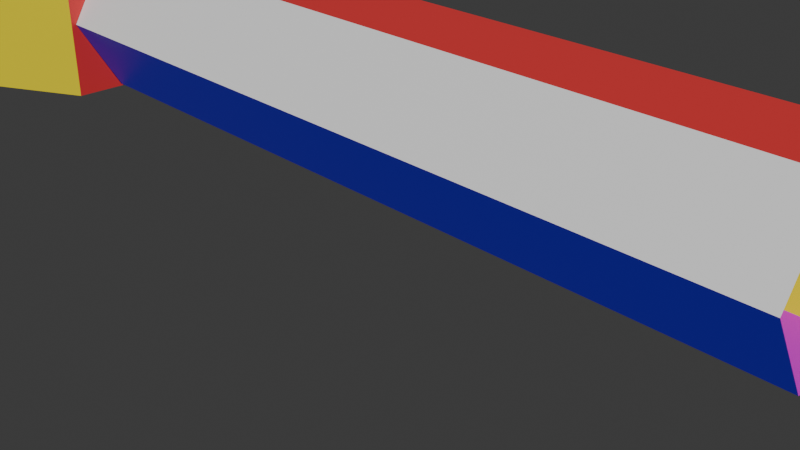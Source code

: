 # Source: HopefullyRoom.blend  (saved by Blender 4.4.32; exported with 4.5.12 LTS)
import bpy
from mathutils import Matrix  # noqa: F401  (used for matrix-valued properties, if any)

bpy.ops.wm.read_factory_settings(use_empty=True)
scene = bpy.context.scene
scene.name = 'Scene'

# ---- collections
col_collection = bpy.data.collections.new('Collection'); scene.collection.children.link(col_collection)

# ---- materials (node trees are filled in below, after node groups)
mat_material_001 = bpy.data.materials.new('Material.001')
mat_material_002 = bpy.data.materials.new('Material.002')
mat_material_003 = bpy.data.materials.new('Material.003')
mat_material_004 = bpy.data.materials.new('Material.004')
mat_material_005 = bpy.data.materials.new('Material.005')
mat_material_006 = bpy.data.materials.new('Material.006')
mat_material = bpy.data.materials.new('Material')
mat_material.alpha_threshold = 0.0
mat_material.roughness = 0.5
mat_material.line_color = (0.0, 0.0, 0.0, 1.0)
mat_material_007 = bpy.data.materials.new('Material.007')

# ---- material node trees
mat_material_001.use_nodes = True; mat_material_001.node_tree.nodes.clear()
_N = mat_material_001.node_tree.nodes; _L = mat_material_001.node_tree.links
n0 = _N.new('ShaderNodeBsdfPrincipled'); n0.name = 'Principled BSDF'; n0.location = (10, 300)
n0.inputs[0].default_value = (0.8004, 0.042, 0.04463, 1.0)
n1 = _N.new('ShaderNodeOutputMaterial'); n1.name = 'Material Output'; n1.location = (300, 300)
_L.new(n0.outputs[0], n1.inputs[0])
n1.is_active_output = True
mat_material_002.use_nodes = True; mat_material_002.node_tree.nodes.clear()
_N = mat_material_002.node_tree.nodes; _L = mat_material_002.node_tree.links
n0 = _N.new('ShaderNodeBsdfPrincipled'); n0.name = 'Principled BSDF'; n0.location = (10, 300)
n0.inputs[0].default_value = (0.01032, 0.8002, 0.02183, 1.0)
n1 = _N.new('ShaderNodeOutputMaterial'); n1.name = 'Material Output'; n1.location = (300, 300)
_L.new(n0.outputs[0], n1.inputs[0])
n1.is_active_output = True
mat_material_003.use_nodes = True; mat_material_003.node_tree.nodes.clear()
_N = mat_material_003.node_tree.nodes; _L = mat_material_003.node_tree.links
n0 = _N.new('ShaderNodeBsdfPrincipled'); n0.name = 'Principled BSDF'; n0.location = (10, 300)
n0.inputs[0].default_value = (0.8002, 0.6649, 0.0004201, 1.0)
n1 = _N.new('ShaderNodeOutputMaterial'); n1.name = 'Material Output'; n1.location = (300, 300)
_L.new(n0.outputs[0], n1.inputs[0])
n1.is_active_output = True
mat_material_004.use_nodes = True; mat_material_004.node_tree.nodes.clear()
_N = mat_material_004.node_tree.nodes; _L = mat_material_004.node_tree.links
n0 = _N.new('ShaderNodeBsdfPrincipled'); n0.name = 'Principled BSDF'; n0.location = (10, 300)
n0.inputs[0].default_value = (0.772, 0.0, 0.8002, 1.0)
n1 = _N.new('ShaderNodeOutputMaterial'); n1.name = 'Material Output'; n1.location = (300, 300)
_L.new(n0.outputs[0], n1.inputs[0])
n1.is_active_output = True
mat_material_005.use_nodes = True; mat_material_005.node_tree.nodes.clear()
_N = mat_material_005.node_tree.nodes; _L = mat_material_005.node_tree.links
n0 = _N.new('ShaderNodeBsdfPrincipled'); n0.name = 'Principled BSDF'; n0.location = (10, 300)
n0.inputs[0].default_value = (0.03871, 0.0, 0.8002, 1.0)
n1 = _N.new('ShaderNodeOutputMaterial'); n1.name = 'Material Output'; n1.location = (300, 300)
_L.new(n0.outputs[0], n1.inputs[0])
n1.is_active_output = True
mat_material_006.use_nodes = True; mat_material_006.node_tree.nodes.clear()
_N = mat_material_006.node_tree.nodes; _L = mat_material_006.node_tree.links
n0 = _N.new('ShaderNodeBsdfPrincipled'); n0.name = 'Principled BSDF'; n0.location = (10, 300)
n1 = _N.new('ShaderNodeOutputMaterial'); n1.name = 'Material Output'; n1.location = (300, 300)
_L.new(n0.outputs[0], n1.inputs[0])
n1.is_active_output = True
mat_material.use_nodes = True; mat_material.node_tree.nodes.clear()
_N = mat_material.node_tree.nodes; _L = mat_material.node_tree.links
n0 = _N.new('ShaderNodeOutputMaterial'); n0.name = 'Material Output'; n0.location = (300, 300)
n1 = _N.new('ShaderNodeBsdfPrincipled'); n1.name = 'Principled BSDF'; n1.location = (10, 300)
n1.inputs[3].default_value = 1.45
_L.new(n1.outputs[0], n0.inputs[0])
n0.is_active_output = True
mat_material_007.use_nodes = True; mat_material_007.node_tree.nodes.clear()
_N = mat_material_007.node_tree.nodes; _L = mat_material_007.node_tree.links
n0 = _N.new('ShaderNodeBsdfPrincipled'); n0.name = 'Principled BSDF'; n0.location = (10, 300)
n0.inputs[0].default_value = (0.8002, 0.6511, 0.185, 1.0)
n1 = _N.new('ShaderNodeOutputMaterial'); n1.name = 'Material Output'; n1.location = (300, 300)
_L.new(n0.outputs[0], n1.inputs[0])
n1.is_active_output = True

# ---- world
world_world = bpy.data.worlds.new('World'); scene.world = world_world
world_world.use_nodes = True; world_world.node_tree.nodes.clear()
_N = world_world.node_tree.nodes; _L = world_world.node_tree.links
n0 = _N.new('ShaderNodeOutputWorld'); n0.name = 'World Output'; n0.location = (300, 300)
n1 = _N.new('ShaderNodeBackground'); n1.name = 'Background'; n1.location = (10, 300)
n1.inputs[0].default_value = (0.05088, 0.05088, 0.05088, 1.0)
_L.new(n1.outputs[0], n0.inputs[0])
n0.is_active_output = True
world_world.color = (0.05088, 0.05088, 0.05088)
world_world.sun_shadow_jitter_overblur = 0.0

# ---- cameras
cam_camera = bpy.data.cameras.new('Camera')
cam_camera.clip_end = 100.0
cam_camera.ortho_scale = 7.314

# ---- meshes
me_cylinder_001 = bpy.data.meshes.new('Cylinder.001')
me_cylinder_001.from_pydata([(0.0, 0.993, -1.272), (0.0, 0.993, 1.272), (0.8418, 0.4965, -1.272), (0.8418, 0.4965, 1.272), (0.8418, -0.4965, -1.272), (0.8418, -0.4965, 1.272), (0.0, -0.993, -1.272), (0.0, -0.993, 1.272), (-0.8418, -0.4965, -1.272), (-0.8418, -0.4965, 1.272), (-0.8418, 0.4965, -1.272), (-0.8418, 0.4965, 1.272)], [], [(0, 2, 3, 1), (2, 4, 5, 3), (4, 6, 7, 5), (6, 8, 9, 7), (8, 10, 11, 9), (10, 0, 1, 11)])
me_cylinder_001.polygons.foreach_set('material_index', [2, 3, 4, 5, 0, 1])
_uv = me_cylinder_001.uv_layers.new(name='UVMap')
_uv.uv.foreach_set('vector', [1.0, 0.5, 0.8333, 0.5, 0.8333, 1.0, 1.0, 1.0, 0.8333, 0.5, 0.6667, 0.5, 0.6667, 1.0, 0.8333, 1.0, 0.6667, 0.5, 0.5, 0.5, 0.5, 1.0, 0.6667, 1.0, 0.5, 0.5, 0.3333, 0.5, 0.3333, 1.0, 0.5, 1.0, 0.3333, 0.5, 0.1667, 0.5, 0.1667, 1.0, 0.3333, 1.0, 0.1667, 0.5, -8.941e-08, 0.5, -8.941e-08, 1.0, 0.1667, 1.0])
me_cylinder_001.materials.append(mat_material_001)
me_cylinder_001.materials.append(mat_material_002)
me_cylinder_001.materials.append(mat_material_003)
me_cylinder_001.materials.append(mat_material_004)
me_cylinder_001.materials.append(mat_material_005)
me_cylinder_001.materials.append(mat_material_006)
me_cylinder_001.update()
me_cylinder_002 = bpy.data.meshes.new('Cylinder.002')
me_cylinder_002.from_pydata([(0.0, 1.402, -2.083), (0.0, 1.402, 2.083), (1.262, 0.7009, -2.083), (1.262, 0.7009, 2.083), (1.262, -0.7009, -2.083), (1.262, -0.7009, 2.083), (0.0, -1.402, -2.083), (0.0, -1.402, 2.083), (-1.262, -0.7009, -2.083), (-1.262, -0.7009, 2.083), (-1.262, 0.7009, -2.083), (-1.262, 0.7009, 2.083), (1.262, -0.3348, -2.036), (1.262, 0.3258, -2.035), (1.262, 0.6586, -0.1276), (1.262, 0.3258, 1.776), (1.262, -0.3341, 1.779), (1.262, -0.6639, -0.116), (-1.237, 0.7148, -0.1262), (-0.9461, 0.8762, 1.787), (-0.3685, 1.197, 1.785), (-0.1876, 1.298, 0.05557), (-0.367, 1.198, -2.022), (-0.9457, 0.8764, -2.028)], [], [(0, 2, 3, 1), (2, 4, 17, 12, 13, 14), (4, 6, 7, 5), (6, 8, 9, 7), (3, 5, 7, 9, 11, 1), (8, 10, 11, 9), (10, 0, 1, 21, 22, 23, 18), (0, 10, 8, 6, 4, 2), (4, 5, 3, 2, 14, 15, 16, 17), (1, 11, 10, 18, 19, 20, 21)])
me_cylinder_002.polygons.foreach_set('material_index', [6, 0, 2, 3, 1, 4, 5, 7, 0, 5])
_uv = me_cylinder_002.uv_layers.new(name='UVMap')
_uv.uv.foreach_set('vector', [1.0, 0.5, 0.8333, 0.5, 0.8333, 1.0, 1.0, 1.0, 0.8333, 0.5, 0.6667, 0.5, 0.6711, 0.7361, 0.7102, 0.5057, 0.7887, 0.5057, 0.8283, 0.7347, 0.6667, 0.5, 0.5, 0.5, 0.5, 1.0, 0.6667, 1.0, 0.5, 0.5, 0.3333, 0.5, 0.3333, 1.0, 0.5, 1.0, 0.4578, 0.37, 0.4578, 0.13, 0.25, 0.01, 0.04215, 0.13, 0.04215, 0.37, 0.25, 0.49, 0.3333, 0.5, 0.1667, 0.5, 0.1667, 1.0, 0.3333, 1.0, 0.1667, 0.5, -8.941e-08, 0.5, -8.941e-08, 1.0, 0.02478, 0.7567, 0.04848, 0.5074, 0.1249, 0.5066, 0.1634, 0.7349, 0.75, 0.49, 0.5422, 0.37, 0.5422, 0.13, 0.75, 0.01, 0.9578, 0.13, 0.9578, 0.37, 0.6667, 0.5, 0.6667, 1.0, 0.8333, 1.0, 0.8333, 0.5, 0.8283, 0.7347, 0.7887, 0.9631, 0.7103, 0.9635, 0.6711, 0.7361, -8.941e-08, 1.0, 0.1667, 1.0, 0.1667, 0.5, 0.1634, 0.7349, 0.125, 0.9645, 0.04868, 0.9642, 0.02478, 0.7567])
me_cylinder_002.materials.append(mat_material_001)
me_cylinder_002.materials.append(mat_material_002)
me_cylinder_002.materials.append(mat_material_003)
me_cylinder_002.materials.append(mat_material_004)
me_cylinder_002.materials.append(mat_material_005)
me_cylinder_002.materials.append(mat_material_006)
me_cylinder_002.materials.append(mat_material)
me_cylinder_002.materials.append(mat_material_007)
me_cylinder_002.update()
me_cylinder_003 = bpy.data.meshes.new('Cylinder.003')
me_cylinder_003.from_pydata([(0.0, 0.993, -1.272), (0.0, 0.993, 1.272), (0.8418, 0.4965, -1.272), (0.8418, 0.4965, 1.272), (0.8418, -0.4965, -1.272), (0.8418, -0.4965, 1.272), (0.0, -0.993, -1.272), (0.0, -0.993, 1.272), (-0.8418, -0.4965, -1.272), (-0.8418, -0.4965, 1.272), (-0.8418, 0.4965, -1.272), (-0.8418, 0.4965, 1.272)], [], [(0, 2, 3, 1), (2, 4, 5, 3), (4, 6, 7, 5), (6, 8, 9, 7), (8, 10, 11, 9), (10, 0, 1, 11)])
me_cylinder_003.polygons.foreach_set('material_index', [2, 3, 4, 5, 0, 1])
_uv = me_cylinder_003.uv_layers.new(name='UVMap')
_uv.uv.foreach_set('vector', [1.0, 0.5, 0.8333, 0.5, 0.8333, 1.0, 1.0, 1.0, 0.8333, 0.5, 0.6667, 0.5, 0.6667, 1.0, 0.8333, 1.0, 0.6667, 0.5, 0.5, 0.5, 0.5, 1.0, 0.6667, 1.0, 0.5, 0.5, 0.3333, 0.5, 0.3333, 1.0, 0.5, 1.0, 0.3333, 0.5, 0.1667, 0.5, 0.1667, 1.0, 0.3333, 1.0, 0.1667, 0.5, -8.941e-08, 0.5, -8.941e-08, 1.0, 0.1667, 1.0])
me_cylinder_003.materials.append(mat_material_001)
me_cylinder_003.materials.append(mat_material_002)
me_cylinder_003.materials.append(mat_material_003)
me_cylinder_003.materials.append(mat_material_004)
me_cylinder_003.materials.append(mat_material_005)
me_cylinder_003.materials.append(mat_material_006)
me_cylinder_003.update()

# ---- objects
ob_camera = bpy.data.objects.new('Camera', cam_camera)
ob_cylinder = bpy.data.objects.new('Cylinder', me_cylinder_001)
ob_cylinder_001 = bpy.data.objects.new('Cylinder.001', me_cylinder_002)
ob_cylinder_002 = bpy.data.objects.new('Cylinder.002', me_cylinder_003)

# ---- transforms, parenting, visibility, modifiers, constraints
ob_camera.location = (7.359, -6.926, 4.958)
ob_camera.rotation_euler = (1.109, 0.0, 0.8149)
ob_camera.lock_rotations_4d = False
ob_camera.empty_display_type = 'ARROWS'
ob_camera.color = (0.0, 0.0, 0.0, 0.0)
ob_camera.display_type = 'WIRE'
ob_camera.lineart.crease_threshold = 0.0
ob_cylinder.location = (0.08, -0.00359, 1.272)
ob_cylinder.rotation_euler = (-0.0, 1.571, -0.0)
ob_cylinder.scale = (1.0, 1.0, 3.554)
ob_cylinder_001.location = (-6.34, -0.0002296, 1.325)
ob_cylinder_001.scale = (1.505, 1.505, 0.4398)
ob_cylinder_002.location = (-9.585, 5.467, 1.272)
ob_cylinder_002.rotation_euler = (-2.094, 1.571, -0.0)
ob_cylinder_002.scale = (1.0, 1.0, 3.554)

# ---- collection membership
col_collection.objects.link(ob_camera)
col_collection.objects.link(ob_cylinder)
col_collection.objects.link(ob_cylinder_001)
col_collection.objects.link(ob_cylinder_002)

# ---- scene / render settings (as saved in the file)
scene.camera = ob_camera
scene.frame_start = 1; scene.frame_end = 250; scene.frame_set(1)
scene.render.engine = 'BLENDER_EEVEE_NEXT'
bpy.context.view_layer.update()

# ---- added for rendering (the .blend has no usable light): sun
light_auto_sun = bpy.data.lights.new('AutoSun', 'SUN')
light_auto_sun.energy = 3.0
light_auto_sun.angle = 0.0523599
ob_auto_sun = bpy.data.objects.new('AutoSun', light_auto_sun)
scene.collection.objects.link(ob_auto_sun)
ob_auto_sun.rotation_euler = (0.872665, 0.174533, 0.523599)
bpy.context.view_layer.update()
